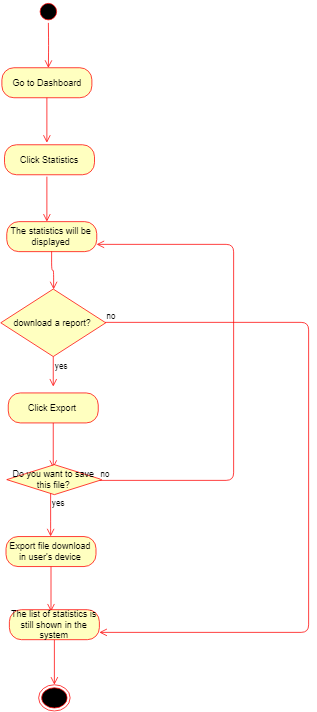

The diagram above was exported from draw.io. Its source (the exported page's mxGraphModel, read from the mxfile embedded in the PNG):
<mxGraphModel dx="2046" dy="756" grid="1" gridSize="10" guides="1" tooltips="1" connect="1" arrows="1" fold="1" page="1" pageScale="1" pageWidth="827" pageHeight="1169" math="0" shadow="0">
  <root>
    <mxCell id="0" />
    <mxCell id="1" parent="0" />
    <mxCell id="uIxv5woRTJ65IiSHn1ev-220" value="" style="ellipse;html=1;shape=startState;fillColor=#000000;strokeColor=#ff0000;" vertex="1" parent="1">
      <mxGeometry x="48" width="30" height="30" as="geometry" />
    </mxCell>
    <mxCell id="uIxv5woRTJ65IiSHn1ev-221" value="" style="edgeStyle=orthogonalEdgeStyle;html=1;verticalAlign=bottom;endArrow=open;endSize=8;strokeColor=#ff0000;" edge="1" parent="1" source="uIxv5woRTJ65IiSHn1ev-220">
      <mxGeometry relative="1" as="geometry">
        <mxPoint x="62.99999999999977" y="90" as="targetPoint" />
      </mxGeometry>
    </mxCell>
    <mxCell id="uIxv5woRTJ65IiSHn1ev-224" value="Go to Dashboard" style="rounded=1;whiteSpace=wrap;html=1;arcSize=40;fontColor=#000000;fillColor=#ffffc0;strokeColor=#ff0000;" vertex="1" parent="1">
      <mxGeometry x="1" y="89.8333740234375" width="120" height="40" as="geometry" />
    </mxCell>
    <mxCell id="uIxv5woRTJ65IiSHn1ev-225" value="" style="edgeStyle=orthogonalEdgeStyle;html=1;verticalAlign=bottom;endArrow=open;endSize=8;strokeColor=#ff0000;" edge="1" parent="1" source="uIxv5woRTJ65IiSHn1ev-224">
      <mxGeometry relative="1" as="geometry">
        <mxPoint x="61" y="189.8333740234375" as="targetPoint" />
      </mxGeometry>
    </mxCell>
    <mxCell id="uIxv5woRTJ65IiSHn1ev-226" value="Click Statistics" style="rounded=1;whiteSpace=wrap;html=1;arcSize=40;fontColor=#000000;fillColor=#ffffc0;strokeColor=#ff0000;" vertex="1" parent="1">
      <mxGeometry x="4.5" y="192.5" width="120" height="40" as="geometry" />
    </mxCell>
    <mxCell id="uIxv5woRTJ65IiSHn1ev-228" value="The statistics will be displayed" style="rounded=1;whiteSpace=wrap;html=1;arcSize=40;fontColor=#000000;fillColor=#ffffc0;strokeColor=#ff0000;" vertex="1" parent="1">
      <mxGeometry x="7.5" y="295" width="120" height="40" as="geometry" />
    </mxCell>
    <mxCell id="uIxv5woRTJ65IiSHn1ev-229" value="download a report?" style="rhombus;whiteSpace=wrap;html=1;fillColor=#ffffc0;strokeColor=#ff0000;" vertex="1" parent="1">
      <mxGeometry x="-0.5" y="384.89996337890625" width="140" height="90" as="geometry" />
    </mxCell>
    <mxCell id="uIxv5woRTJ65IiSHn1ev-230" value="no" style="edgeStyle=orthogonalEdgeStyle;html=1;align=left;verticalAlign=bottom;endArrow=open;endSize=8;strokeColor=#ff0000;" edge="1" parent="1" source="uIxv5woRTJ65IiSHn1ev-229" target="uIxv5woRTJ65IiSHn1ev-242">
      <mxGeometry x="-1" relative="1" as="geometry">
        <mxPoint x="189.5" y="414.89996337890625" as="targetPoint" />
        <Array as="points">
          <mxPoint x="409.5" y="429.5" />
          <mxPoint x="409.5" y="842.5" />
        </Array>
      </mxGeometry>
    </mxCell>
    <mxCell id="uIxv5woRTJ65IiSHn1ev-231" value="yes" style="edgeStyle=orthogonalEdgeStyle;html=1;align=left;verticalAlign=top;endArrow=open;endSize=8;strokeColor=#ff0000;" edge="1" parent="1" source="uIxv5woRTJ65IiSHn1ev-229">
      <mxGeometry x="-1" relative="1" as="geometry">
        <mxPoint x="69.5" y="514.8999633789062" as="targetPoint" />
      </mxGeometry>
    </mxCell>
    <mxCell id="uIxv5woRTJ65IiSHn1ev-232" value="Click Export" style="rounded=1;whiteSpace=wrap;html=1;arcSize=40;fontColor=#000000;fillColor=#ffffc0;strokeColor=#ff0000;" vertex="1" parent="1">
      <mxGeometry x="9.5" y="523.3999633789062" width="120" height="40" as="geometry" />
    </mxCell>
    <mxCell id="uIxv5woRTJ65IiSHn1ev-233" value="" style="edgeStyle=orthogonalEdgeStyle;html=1;verticalAlign=bottom;endArrow=open;endSize=8;strokeColor=#ff0000;" edge="1" parent="1" source="uIxv5woRTJ65IiSHn1ev-232">
      <mxGeometry relative="1" as="geometry">
        <mxPoint x="69.5" y="623.3999633789062" as="targetPoint" />
      </mxGeometry>
    </mxCell>
    <mxCell id="uIxv5woRTJ65IiSHn1ev-234" value="Do you want to save this file?" style="rhombus;whiteSpace=wrap;html=1;fillColor=#ffffc0;strokeColor=#ff0000;" vertex="1" parent="1">
      <mxGeometry x="7.5" y="619" width="127" height="40" as="geometry" />
    </mxCell>
    <mxCell id="uIxv5woRTJ65IiSHn1ev-235" value="no" style="edgeStyle=orthogonalEdgeStyle;html=1;align=left;verticalAlign=bottom;endArrow=open;endSize=8;strokeColor=#ff0000;entryX=1;entryY=0.75;entryDx=0;entryDy=0;" edge="1" parent="1" source="uIxv5woRTJ65IiSHn1ev-234" target="uIxv5woRTJ65IiSHn1ev-228">
      <mxGeometry x="-1" relative="1" as="geometry">
        <mxPoint x="179.5" y="644.5" as="targetPoint" />
        <Array as="points">
          <mxPoint x="309.5" y="639.5" />
          <mxPoint x="309.5" y="325.5" />
        </Array>
      </mxGeometry>
    </mxCell>
    <mxCell id="uIxv5woRTJ65IiSHn1ev-236" value="yes" style="edgeStyle=orthogonalEdgeStyle;html=1;align=left;verticalAlign=top;endArrow=open;endSize=8;strokeColor=#ff0000;" edge="1" parent="1" source="uIxv5woRTJ65IiSHn1ev-234">
      <mxGeometry x="-1" relative="1" as="geometry">
        <mxPoint x="66.5" y="715" as="targetPoint" />
        <Array as="points">
          <mxPoint x="66.5" y="704.8999633789062" />
          <mxPoint x="66.5" y="704.8999633789062" />
        </Array>
      </mxGeometry>
    </mxCell>
    <mxCell id="uIxv5woRTJ65IiSHn1ev-237" value="Export file download in user's device" style="rounded=1;whiteSpace=wrap;html=1;arcSize=40;fontColor=#000000;fillColor=#ffffc0;strokeColor=#ff0000;" vertex="1" parent="1">
      <mxGeometry x="6.5" y="714.8999633789062" width="120" height="40" as="geometry" />
    </mxCell>
    <mxCell id="uIxv5woRTJ65IiSHn1ev-238" value="" style="edgeStyle=orthogonalEdgeStyle;html=1;verticalAlign=bottom;endArrow=open;endSize=8;strokeColor=#ff0000;" edge="1" parent="1" source="uIxv5woRTJ65IiSHn1ev-237">
      <mxGeometry relative="1" as="geometry">
        <mxPoint x="66.5" y="814.8999633789062" as="targetPoint" />
      </mxGeometry>
    </mxCell>
    <mxCell id="uIxv5woRTJ65IiSHn1ev-239" value="" style="ellipse;html=1;shape=endState;fillColor=#000000;strokeColor=#ff0000;" vertex="1" parent="1">
      <mxGeometry x="50" y="912.3999633789062" width="42" height="35" as="geometry" />
    </mxCell>
    <mxCell id="uIxv5woRTJ65IiSHn1ev-240" value="" style="edgeStyle=orthogonalEdgeStyle;html=1;verticalAlign=bottom;endArrow=open;endSize=8;strokeColor=#ff0000;exitX=0.5;exitY=1;exitDx=0;exitDy=0;" edge="1" parent="1" source="uIxv5woRTJ65IiSHn1ev-228" target="uIxv5woRTJ65IiSHn1ev-229">
      <mxGeometry relative="1" as="geometry">
        <mxPoint x="-27.5" y="415" as="targetPoint" />
        <mxPoint x="74" y="242.3333740234375" as="sourcePoint" />
        <Array as="points">
          <mxPoint x="67.5" y="360" />
          <mxPoint x="69.5" y="360" />
        </Array>
      </mxGeometry>
    </mxCell>
    <mxCell id="uIxv5woRTJ65IiSHn1ev-241" value="" style="edgeStyle=orthogonalEdgeStyle;html=1;verticalAlign=bottom;endArrow=open;endSize=8;strokeColor=#ff0000;" edge="1" parent="1">
      <mxGeometry relative="1" as="geometry">
        <mxPoint x="61" y="295" as="targetPoint" />
        <mxPoint x="61" y="235" as="sourcePoint" />
      </mxGeometry>
    </mxCell>
    <mxCell id="uIxv5woRTJ65IiSHn1ev-242" value="The list of statistics is still shown in the system" style="rounded=1;whiteSpace=wrap;html=1;arcSize=40;fontColor=#000000;fillColor=#ffffc0;strokeColor=#ff0000;" vertex="1" parent="1">
      <mxGeometry x="11" y="812.3999633789062" width="120" height="40" as="geometry" />
    </mxCell>
    <mxCell id="uIxv5woRTJ65IiSHn1ev-243" value="" style="edgeStyle=orthogonalEdgeStyle;html=1;verticalAlign=bottom;endArrow=open;endSize=8;strokeColor=#ff0000;" edge="1" parent="1" source="uIxv5woRTJ65IiSHn1ev-242">
      <mxGeometry relative="1" as="geometry">
        <mxPoint x="71" y="912.3999633789062" as="targetPoint" />
      </mxGeometry>
    </mxCell>
  </root>
</mxGraphModel>